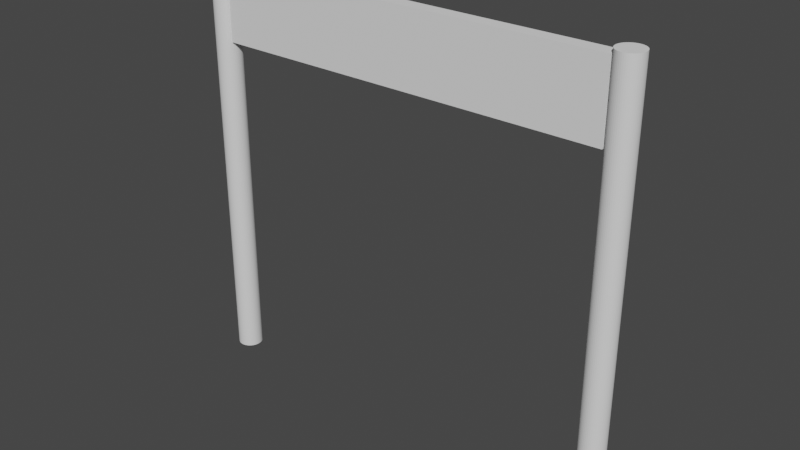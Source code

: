 # Source: FinishLine.blend  (saved by Blender 2.82.7; exported with 4.5.12 LTS)
import bpy
from mathutils import Matrix  # noqa: F401  (used for matrix-valued properties, if any)

bpy.ops.wm.read_factory_settings(use_empty=True)
scene = bpy.context.scene
scene.name = 'Scene'

# ---- collections
col_startline = bpy.data.collections.new('StartLine'); scene.collection.children.link(col_startline)

# ---- world
world_world = bpy.data.worlds.new('World'); scene.world = world_world
world_world.use_nodes = True; world_world.node_tree.nodes.clear()
_N = world_world.node_tree.nodes; _L = world_world.node_tree.links
n0 = _N.new('ShaderNodeOutputWorld'); n0.name = 'World Output'; n0.location = (300, 300)
n1 = _N.new('ShaderNodeBackground'); n1.name = 'Background'; n1.location = (10, 300)
n1.inputs[0].default_value = (0.05088, 0.05088, 0.05088, 1.0)
_L.new(n1.outputs[0], n0.inputs[0])
n0.is_active_output = True
world_world.color = (0.05088, 0.05088, 0.05088)
world_world.use_sun_shadow = False
world_world.sun_shadow_jitter_overblur = 0.0

# ---- meshes
me_flagcurve = bpy.data.meshes.new('FlagCurve')
me_flagcurve.from_pydata([(-0.07149, -0.01319, 0.0), (0.07149, -0.01319, 0.0), (0.07149, 0.01319, 0.0), (-0.07149, 0.01319, 0.0), (-0.07149, 0.01319, -0.005), (0.07149, 0.01319, -0.005), (0.07149, -0.01319, -0.005), (-0.07149, -0.01319, -0.005)], [], [(0, 1, 2), (0, 2, 3), (7, 4, 5), (7, 5, 6), (3, 4, 7, 0), (2, 5, 4, 3), (1, 6, 5, 2), (0, 7, 6, 1)])
_uv = me_flagcurve.uv_layers.new(name='UVMap')
_uv.uv.foreach_set('vector', [1.0, 0.0, 0.6667, 0.0, 0.3333, 0.0, 1.0, 0.0, 0.3333, 0.0, 0.0, 0.0, 1.0, 0.0, 0.0, 0.0, 0.3333, 0.0, 1.0, 0.0, 0.3333, 0.0, 0.6667, 0.0, 0.0, 0.0, 0.0, 0.0, 1.0, 0.0, 1.0, 0.0, 0.3333, 0.0, 0.3333, 0.0, 0.0, 0.0, 0.0, 0.0, 0.6667, 0.0, 0.6667, 0.0, 0.3333, 0.0, 0.3333, 0.0, 1.0, 0.0, 1.0, 0.0, 0.6667, 0.0, 0.6667, 0.0])
me_flagcurve.materials.append(None)
me_flagcurve.use_remesh_fix_poles = True
me_flagcurve.use_remesh_preserve_attributes = False
me_flagcurve.use_mirror_vertex_groups = False
me_flagcurve.update()
me_leftflagpolecurve = bpy.data.meshes.new('LeftFlagpoleCurve')
me_leftflagpolecurve.from_pydata([(-0.004501, -8.941e-08, 0.0), (-0.00446, 0.0006103, 0.0), (-0.00434, 0.001196, 0.0), (-0.004147, 0.001751, 0.0), (-0.003886, 0.002271, 0.0), (-0.003563, 0.002749, 0.0), (-0.003182, 0.003181, 0.0), (-0.00275, 0.003562, 0.0), (-0.002271, 0.003885, 0.0), (-0.001751, 0.004146, 0.0), (-0.001196, 0.004339, 0.0), (-0.0006105, 0.004459, 0.0), (1.863e-09, 0.0045, 0.0), (0.0006105, 0.004459, 0.0), (0.001196, 0.004339, 0.0), (0.001751, 0.004146, 0.0), (0.002271, 0.003885, 0.0), (0.00275, 0.003562, 0.0), (0.003182, 0.003181, 0.0), (0.003563, 0.002749, 0.0), (0.003886, 0.002271, 0.0), (0.004147, 0.001751, 0.0), (0.00434, 0.001196, 0.0), (0.00446, 0.0006103, 0.0), (0.004501, -8.941e-08, 0.0), (0.00446, -0.0006104, 0.0), (0.00434, -0.001196, 0.0), (0.004147, -0.001751, 0.0), (0.003886, -0.002271, 0.0), (0.003563, -0.002749, 0.0), (0.003182, -0.003182, 0.0), (0.00275, -0.003562, 0.0), (0.002271, -0.003885, 0.0), (0.001751, -0.004146, 0.0), (0.001196, -0.004339, 0.0), (0.0006105, -0.004459, 0.0), (1.863e-09, -0.0045, 0.0), (-0.0006105, -0.004459, 0.0), (-0.001196, -0.004339, 0.0), (-0.001751, -0.004146, 0.0), (-0.002271, -0.003885, 0.0), (-0.00275, -0.003562, 0.0), (-0.003182, -0.003182, 0.0), (-0.003563, -0.002749, 0.0), (-0.003886, -0.002271, 0.0), (-0.004147, -0.001751, 0.0), (-0.00434, -0.001196, 0.0), (-0.00446, -0.0006104, 0.0), (-0.004501, -8.941e-08, 0.0), (-0.00446, 0.0006103, 0.0), (-0.00434, 0.001196, 0.0), (-0.004147, 0.001751, 0.0), (-0.003886, 0.002271, 0.0), (-0.003563, 0.002749, 0.0), (-0.003182, 0.003181, 0.0), (-0.00275, 0.003562, 0.0), (-0.002271, 0.003885, 0.0), (-0.001751, 0.004146, 0.0), (-0.001196, 0.004339, 0.0), (-0.0006105, 0.004459, 0.0), (1.863e-09, 0.0045, 0.0), (0.0006105, 0.004459, 0.0), (0.001196, 0.004339, 0.0), (0.001751, 0.004146, 0.0), (0.002271, 0.003885, 0.0), (0.00275, 0.003562, 0.0), (0.003182, 0.003181, 0.0), (0.003563, 0.002749, 0.0), (0.003886, 0.002271, 0.0), (0.004147, 0.001751, 0.0), (0.00434, 0.001196, 0.0), (0.00446, 0.0006103, 0.0), (0.004501, -8.941e-08, 0.0), (0.00446, -0.0006104, 0.0), (0.00434, -0.001196, 0.0), (0.004147, -0.001751, 0.0), (0.003886, -0.002271, 0.0), (0.003563, -0.002749, 0.0), (0.003182, -0.003182, 0.0), (0.00275, -0.003562, 0.0), (0.002271, -0.003885, 0.0), (0.001751, -0.004146, 0.0), (0.001196, -0.004339, 0.0), (0.0006105, -0.004459, 0.0), (1.863e-09, -0.0045, 0.0), (-0.0006105, -0.004459, 0.0), (-0.001196, -0.004339, 0.0), (-0.001751, -0.004146, 0.0), (-0.002271, -0.003885, 0.0), (-0.00275, -0.003562, 0.0), (-0.003182, -0.003182, 0.0), (-0.003563, -0.002749, 0.0), (-0.003886, -0.002271, 0.0), (-0.004147, -0.001751, 0.0), (-0.00434, -0.001196, 0.0), (-0.00446, -0.0006104, 0.0), (-0.004501, -8.941e-08, 0.15), (-0.00446, 0.0006103, 0.15), (-0.00434, 0.001196, 0.15), (-0.004147, 0.001751, 0.15), (-0.003886, 0.002271, 0.15), (-0.003563, 0.002749, 0.15), (-0.003182, 0.003181, 0.15), (-0.00275, 0.003562, 0.15), (-0.002271, 0.003885, 0.15), (-0.001751, 0.004146, 0.15), (-0.001196, 0.004339, 0.15), (-0.0006105, 0.004459, 0.15), (1.863e-09, 0.0045, 0.15), (0.0006105, 0.004459, 0.15), (0.001196, 0.004339, 0.15), (0.001751, 0.004146, 0.15), (0.002271, 0.003885, 0.15), (0.00275, 0.003562, 0.15), (0.003182, 0.003181, 0.15), (0.003563, 0.002749, 0.15), (0.003886, 0.002271, 0.15), (0.004147, 0.001751, 0.15), (0.00434, 0.001196, 0.15), (0.00446, 0.0006103, 0.15), (0.004501, -8.941e-08, 0.15), (0.00446, -0.0006104, 0.15), (0.00434, -0.001196, 0.15), (0.004147, -0.001751, 0.15), (0.003886, -0.002271, 0.15), (0.003563, -0.002749, 0.15), (0.003182, -0.003182, 0.15), (0.00275, -0.003562, 0.15), (0.002271, -0.003885, 0.15), (0.001751, -0.004146, 0.15), (0.001196, -0.004339, 0.15), (0.0006105, -0.004459, 0.15), (1.863e-09, -0.0045, 0.15), (-0.0006105, -0.004459, 0.15), (-0.001196, -0.004339, 0.15), (-0.001751, -0.004146, 0.15), (-0.002271, -0.003885, 0.15), (-0.00275, -0.003562, 0.15), (-0.003182, -0.003182, 0.15), (-0.003563, -0.002749, 0.15), (-0.003886, -0.002271, 0.15), (-0.004147, -0.001751, 0.15), (-0.00434, -0.001196, 0.15), (-0.00446, -0.0006104, 0.15)], [], [(11, 12, 13), (10, 11, 13), (10, 13, 14), (9, 10, 14), (9, 14, 15), (8, 9, 15), (8, 15, 16), (7, 8, 16), (7, 16, 17), (6, 7, 17), (6, 17, 18), (5, 6, 18), (5, 18, 19), (4, 5, 19), (4, 19, 20), (3, 4, 20), (3, 20, 21), (2, 3, 21), (2, 21, 22), (1, 2, 22), (1, 22, 23), (0, 1, 23), (0, 23, 24), (47, 0, 24), (47, 24, 25), (46, 47, 25), (46, 25, 26), (45, 46, 26), (45, 26, 27), (44, 45, 27), (44, 27, 28), (43, 44, 28), (43, 28, 29), (42, 43, 29), (42, 29, 30), (41, 42, 30), (41, 30, 31), (40, 41, 31), (40, 31, 32), (39, 40, 32), (39, 32, 33), (38, 39, 33), (38, 33, 34), (37, 38, 34), (37, 34, 35), (36, 37, 35), (53, 52, 100, 101), (60, 59, 107, 108), (91, 90, 138, 139), (67, 66, 114, 115), (77, 76, 124, 125), (50, 49, 97, 98), (88, 87, 135, 136), (84, 83, 131, 132), (70, 69, 117, 118), (57, 56, 104, 105), (80, 79, 127, 128), (95, 94, 142, 143), (85, 84, 132, 133), (63, 62, 110, 111), (73, 72, 120, 121), (54, 53, 101, 102), (83, 82, 130, 131), (92, 91, 139, 140), (66, 65, 113, 114), (76, 75, 123, 124), (51, 50, 98, 99), (89, 88, 136, 137), (69, 68, 116, 117), (58, 57, 105, 106), (79, 78, 126, 127), (48, 95, 143, 96), (86, 85, 133, 134), (62, 61, 109, 110), (72, 71, 119, 120), (55, 54, 102, 103), (82, 81, 129, 130), (93, 92, 140, 141), (65, 64, 112, 113), (75, 74, 122, 123), (52, 51, 99, 100), (90, 89, 137, 138), (68, 67, 115, 116), (59, 58, 106, 107), (78, 77, 125, 126), (49, 48, 96, 97), (87, 86, 134, 135), (61, 60, 108, 109), (71, 70, 118, 119), (56, 55, 103, 104), (81, 80, 128, 129), (94, 93, 141, 142), (5, 4, 52, 53), (26, 25, 73, 74), (16, 15, 63, 64), (46, 45, 93, 94), (33, 32, 80, 81), (8, 7, 55, 56), (23, 22, 70, 71), (13, 12, 60, 61), (39, 38, 86, 87), (1, 0, 48, 49), (30, 29, 77, 78), (11, 10, 58, 59), (20, 19, 67, 68), (42, 41, 89, 90), (4, 3, 51, 52), (27, 26, 74, 75), (17, 16, 64, 65), (45, 44, 92, 93), (34, 33, 81, 82), (7, 6, 54, 55), (24, 23, 71, 72), (14, 13, 61, 62), (38, 37, 85, 86), (0, 47, 95, 48), (31, 30, 78, 79), (10, 9, 57, 58), (21, 20, 68, 69), (41, 40, 88, 89), (3, 2, 50, 51), (28, 27, 75, 76), (18, 17, 65, 66), (44, 43, 91, 92), (35, 34, 82, 83), (6, 5, 53, 54), (25, 24, 72, 73), (15, 14, 62, 63), (37, 36, 84, 85), (47, 46, 94, 95), (32, 31, 79, 80), (9, 8, 56, 57), (22, 21, 69, 70), (36, 35, 83, 84), (40, 39, 87, 88), (2, 1, 49, 50), (29, 28, 76, 77), (19, 18, 66, 67), (43, 42, 90, 91), (12, 11, 59, 60), (107, 109, 108), (106, 109, 107), (106, 110, 109), (105, 110, 106), (105, 111, 110), (104, 111, 105), (104, 112, 111), (103, 112, 104), (103, 113, 112), (102, 113, 103), (102, 114, 113), (101, 114, 102), (101, 115, 114), (100, 115, 101), (100, 116, 115), (99, 116, 100), (99, 117, 116), (98, 117, 99), (98, 118, 117), (97, 118, 98), (97, 119, 118), (96, 119, 97), (96, 120, 119), (143, 120, 96), (143, 121, 120), (142, 121, 143), (142, 122, 121), (141, 122, 142), (141, 123, 122), (140, 123, 141), (140, 124, 123), (139, 124, 140), (139, 125, 124), (138, 125, 139), (138, 126, 125), (137, 126, 138), (137, 127, 126), (136, 127, 137), (136, 128, 127), (135, 128, 136), (135, 129, 128), (134, 129, 135), (134, 130, 129), (133, 130, 134), (133, 131, 130), (132, 131, 133), (74, 73, 121, 122), (64, 63, 111, 112)])
_uv = me_leftflagpolecurve.uv_layers.new(name='UVMap')
_uv.uv.foreach_set('vector', [0.234, 0.0, 0.2553, 0.0, 0.2766, 0.0, 0.2128, 0.0, 0.234, 0.0, 0.2766, 0.0, 0.2128, 0.0, 0.2766, 0.0, 0.2979, 0.0, 0.1915, 0.0, 0.2128, 0.0, 0.2979, 0.0, 0.1915, 0.0, 0.2979, 0.0, 0.3191, 0.0, 0.1702, 0.0, 0.1915, 0.0, 0.3191, 0.0, 0.1702, 0.0, 0.3191, 0.0, 0.3404, 0.0, 0.1489, 0.0, 0.1702, 0.0, 0.3404, 0.0, 0.1489, 0.0, 0.3404, 0.0, 0.3617, 0.0, 0.1277, 0.0, 0.1489, 0.0, 0.3617, 0.0, 0.1277, 0.0, 0.3617, 0.0, 0.383, 0.0, 0.1064, 0.0, 0.1277, 0.0, 0.383, 0.0, 0.1064, 0.0, 0.383, 0.0, 0.4043, 0.0, 0.08511, 0.0, 0.1064, 0.0, 0.4043, 0.0, 0.08511, 0.0, 0.4043, 0.0, 0.4255, 0.0, 0.06383, 0.0, 0.08511, 0.0, 0.4255, 0.0, 0.06383, 0.0, 0.4255, 0.0, 0.4468, 0.0, 0.04255, 0.0, 0.06383, 0.0, 0.4468, 0.0, 0.04255, 0.0, 0.4468, 0.0, 0.4681, 0.0, 0.02128, 0.0, 0.04255, 0.0, 0.4681, 0.0, 0.02128, 0.0, 0.4681, 0.0, 0.4894, 0.0, 0.0, 0.0, 0.02128, 0.0, 0.4894, 0.0, 0.0, 0.0, 0.4894, 0.0, 0.5106, 0.0, 1.0, 0.0, 0.0, 0.0, 0.5106, 0.0, 1.0, 0.0, 0.5106, 0.0, 0.5319, 0.0, 0.9787, 0.0, 1.0, 0.0, 0.5319, 0.0, 0.9787, 0.0, 0.5319, 0.0, 0.5532, 0.0, 0.9574, 0.0, 0.9787, 0.0, 0.5532, 0.0, 0.9574, 0.0, 0.5532, 0.0, 0.5745, 0.0, 0.9362, 0.0, 0.9574, 0.0, 0.5745, 0.0, 0.9362, 0.0, 0.5745, 0.0, 0.5957, 0.0, 0.9149, 0.0, 0.9362, 0.0, 0.5957, 0.0, 0.9149, 0.0, 0.5957, 0.0, 0.617, 0.0, 0.8936, 0.0, 0.9149, 0.0, 0.617, 0.0, 0.8936, 0.0, 0.617, 0.0, 0.6383, 0.0, 0.8723, 0.0, 0.8936, 0.0, 0.6383, 0.0, 0.8723, 0.0, 0.6383, 0.0, 0.6596, 0.0, 0.8511, 0.0, 0.8723, 0.0, 0.6596, 0.0, 0.8511, 0.0, 0.6596, 0.0, 0.6809, 0.0, 0.8298, 0.0, 0.8511, 0.0, 0.6809, 0.0, 0.8298, 0.0, 0.6809, 0.0, 0.7021, 0.0, 0.8085, 0.0, 0.8298, 0.0, 0.7021, 0.0, 0.8085, 0.0, 0.7021, 0.0, 0.7234, 0.0, 0.7872, 0.0, 0.8085, 0.0, 0.7234, 0.0, 0.7872, 0.0, 0.7234, 0.0, 0.7447, 0.0, 0.766, 0.0, 0.7872, 0.0, 0.7447, 0.0, 0.1064, 0.0, 0.08511, 0.0, 0.08511, 0.0, 0.1064, 0.0, 0.2553, 0.0, 0.234, 0.0, 0.234, 0.0, 0.2553, 0.0, 0.9149, 0.0, 0.8936, 0.0, 0.8936, 0.0, 0.9149, 0.0, 0.4043, 0.0, 0.383, 0.0, 0.383, 0.0, 0.4043, 0.0, 0.617, 0.0, 0.5957, 0.0, 0.5957, 0.0, 0.617, 0.0, 0.04255, 0.0, 0.02128, 0.0, 0.02128, 0.0, 0.04255, 0.0, 0.8511, 0.0, 0.8298, 0.0, 0.8298, 0.0, 0.8511, 0.0, 0.766, 0.0, 0.7447, 0.0, 0.7447, 0.0, 0.766, 0.0, 0.4681, 0.0, 0.4468, 0.0, 0.4468, 0.0, 0.4681, 0.0, 0.1915, 0.0, 0.1702, 0.0, 0.1702, 0.0, 0.1915, 0.0, 0.6809, 0.0, 0.6596, 0.0, 0.6596, 0.0, 0.6809, 0.0, 1.0, 0.0, 0.9787, 0.0, 0.9787, 0.0, 1.0, 0.0, 0.7872, 0.0, 0.766, 0.0, 0.766, 0.0, 0.7872, 0.0, 0.3191, 0.0, 0.2979, 0.0, 0.2979, 0.0, 0.3191, 0.0, 0.5319, 0.0, 0.5106, 0.0, 0.5106, 0.0, 0.5319, 0.0, 0.1277, 0.0, 0.1064, 0.0, 0.1064, 0.0, 0.1277, 0.0, 0.7447, 0.0, 0.7234, 0.0, 0.7234, 0.0, 0.7447, 0.0, 0.9362, 0.0, 0.9149, 0.0, 0.9149, 0.0, 0.9362, 0.0, 0.383, 0.0, 0.3617, 0.0, 0.3617, 0.0, 0.383, 0.0, 0.5957, 0.0, 0.5745, 0.0, 0.5745, 0.0, 0.5957, 0.0, 0.06383, 0.0, 0.04255, 0.0, 0.04255, 0.0, 0.06383, 0.0, 0.8723, 0.0, 0.8511, 0.0, 0.8511, 0.0, 0.8723, 0.0, 0.4468, 0.0, 0.4255, 0.0, 0.4255, 0.0, 0.4468, 0.0, 0.2128, 0.0, 0.1915, 0.0, 0.1915, 0.0, 0.2128, 0.0, 0.6596, 0.0, 0.6383, 0.0, 0.6383, 0.0, 0.6596, 0.0, 0.0, 0.0, 1.0, 0.0, 1.0, 0.0, 0.0, 0.0, 0.8085, 0.0, 0.7872, 0.0, 0.7872, 0.0, 0.8085, 0.0, 0.2979, 0.0, 0.2766, 0.0, 0.2766, 0.0, 0.2979, 0.0, 0.5106, 0.0, 0.4894, 0.0, 0.4894, 0.0, 0.5106, 0.0, 0.1489, 0.0, 0.1277, 0.0, 0.1277, 0.0, 0.1489, 0.0, 0.7234, 0.0, 0.7021, 0.0, 0.7021, 0.0, 0.7234, 0.0, 0.9574, 0.0, 0.9362, 0.0, 0.9362, 0.0, 0.9574, 0.0, 0.3617, 0.0, 0.3404, 0.0, 0.3404, 0.0, 0.3617, 0.0, 0.5745, 0.0, 0.5532, 0.0, 0.5532, 0.0, 0.5745, 0.0, 0.08511, 0.0, 0.06383, 0.0, 0.06383, 0.0, 0.08511, 0.0, 0.8936, 0.0, 0.8723, 0.0, 0.8723, 0.0, 0.8936, 0.0, 0.4255, 0.0, 0.4043, 0.0, 0.4043, 0.0, 0.4255, 0.0, 0.234, 0.0, 0.2128, 0.0, 0.2128, 0.0, 0.234, 0.0, 0.6383, 0.0, 0.617, 0.0, 0.617, 0.0, 0.6383, 0.0, 0.02128, 0.0, 0.0, 0.0, 0.0, 0.0, 0.02128, 0.0, 0.8298, 0.0, 0.8085, 0.0, 0.8085, 0.0, 0.8298, 0.0, 0.2766, 0.0, 0.2553, 0.0, 0.2553, 0.0, 0.2766, 0.0, 0.4894, 0.0, 0.4681, 0.0, 0.4681, 0.0, 0.4894, 0.0, 0.1702, 0.0, 0.1489, 0.0, 0.1489, 0.0, 0.1702, 0.0, 0.7021, 0.0, 0.6809, 0.0, 0.6809, 0.0, 0.7021, 0.0, 0.9787, 0.0, 0.9574, 0.0, 0.9574, 0.0, 0.9787, 0.0, 0.1064, 0.0, 0.08511, 0.0, 0.08511, 0.0, 0.1064, 0.0, 0.5532, 0.0, 0.5319, 0.0, 0.5319, 0.0, 0.5532, 0.0, 0.3404, 0.0, 0.3191, 0.0, 0.3191, 0.0, 0.3404, 0.0, 0.9787, 0.0, 0.9574, 0.0, 0.9574, 0.0, 0.9787, 0.0, 0.7021, 0.0, 0.6809, 0.0, 0.6809, 0.0, 0.7021, 0.0, 0.1702, 0.0, 0.1489, 0.0, 0.1489, 0.0, 0.1702, 0.0, 0.4894, 0.0, 0.4681, 0.0, 0.4681, 0.0, 0.4894, 0.0, 0.2766, 0.0, 0.2553, 0.0, 0.2553, 0.0, 0.2766, 0.0, 0.8298, 0.0, 0.8085, 0.0, 0.8085, 0.0, 0.8298, 0.0, 0.02128, 0.0, 0.0, 0.0, 0.0, 0.0, 0.02128, 0.0, 0.6383, 0.0, 0.617, 0.0, 0.617, 0.0, 0.6383, 0.0, 0.234, 0.0, 0.2128, 0.0, 0.2128, 0.0, 0.234, 0.0, 0.4255, 0.0, 0.4043, 0.0, 0.4043, 0.0, 0.4255, 0.0, 0.8936, 0.0, 0.8723, 0.0, 0.8723, 0.0, 0.8936, 0.0, 0.08511, 0.0, 0.06383, 0.0, 0.06383, 0.0, 0.08511, 0.0, 0.5745, 0.0, 0.5532, 0.0, 0.5532, 0.0, 0.5745, 0.0, 0.3617, 0.0, 0.3404, 0.0, 0.3404, 0.0, 0.3617, 0.0, 0.9574, 0.0, 0.9362, 0.0, 0.9362, 0.0, 0.9574, 0.0, 0.7234, 0.0, 0.7021, 0.0, 0.7021, 0.0, 0.7234, 0.0, 0.1489, 0.0, 0.1277, 0.0, 0.1277, 0.0, 0.1489, 0.0, 0.5106, 0.0, 0.4894, 0.0, 0.4894, 0.0, 0.5106, 0.0, 0.2979, 0.0, 0.2766, 0.0, 0.2766, 0.0, 0.2979, 0.0, 0.8085, 0.0, 0.7872, 0.0, 0.7872, 0.0, 0.8085, 0.0, 0.0, 0.0, 1.0, 0.0, 1.0, 0.0, 0.0, 0.0, 0.6596, 0.0, 0.6383, 0.0, 0.6383, 0.0, 0.6596, 0.0, 0.2128, 0.0, 0.1915, 0.0, 0.1915, 0.0, 0.2128, 0.0, 0.4468, 0.0, 0.4255, 0.0, 0.4255, 0.0, 0.4468, 0.0, 0.8723, 0.0, 0.8511, 0.0, 0.8511, 0.0, 0.8723, 0.0, 0.06383, 0.0, 0.04255, 0.0, 0.04255, 0.0, 0.06383, 0.0, 0.5957, 0.0, 0.5745, 0.0, 0.5745, 0.0, 0.5957, 0.0, 0.383, 0.0, 0.3617, 0.0, 0.3617, 0.0, 0.383, 0.0, 0.9362, 0.0, 0.9149, 0.0, 0.9149, 0.0, 0.9362, 0.0, 0.7447, 0.0, 0.7234, 0.0, 0.7234, 0.0, 0.7447, 0.0, 0.1277, 0.0, 0.1064, 0.0, 0.1064, 0.0, 0.1277, 0.0, 0.5319, 0.0, 0.5106, 0.0, 0.5106, 0.0, 0.5319, 0.0, 0.3191, 0.0, 0.2979, 0.0, 0.2979, 0.0, 0.3191, 0.0, 0.7872, 0.0, 0.766, 0.0, 0.766, 0.0, 0.7872, 0.0, 1.0, 0.0, 0.9787, 0.0, 0.9787, 0.0, 1.0, 0.0, 0.6809, 0.0, 0.6596, 0.0, 0.6596, 0.0, 0.6809, 0.0, 0.1915, 0.0, 0.1702, 0.0, 0.1702, 0.0, 0.1915, 0.0, 0.4681, 0.0, 0.4468, 0.0, 0.4468, 0.0, 0.4681, 0.0, 0.766, 0.0, 0.7447, 0.0, 0.7447, 0.0, 0.766, 0.0, 0.8511, 0.0, 0.8298, 0.0, 0.8298, 0.0, 0.8511, 0.0, 0.04255, 0.0, 0.02128, 0.0, 0.02128, 0.0, 0.04255, 0.0, 0.617, 0.0, 0.5957, 0.0, 0.5957, 0.0, 0.617, 0.0, 0.4043, 0.0, 0.383, 0.0, 0.383, 0.0, 0.4043, 0.0, 0.9149, 0.0, 0.8936, 0.0, 0.8936, 0.0, 0.9149, 0.0, 0.2553, 0.0, 0.234, 0.0, 0.234, 0.0, 0.2553, 0.0, 0.234, 0.0, 0.2766, 0.0, 0.2553, 0.0, 0.2128, 0.0, 0.2766, 0.0, 0.234, 0.0, 0.2128, 0.0, 0.2979, 0.0, 0.2766, 0.0, 0.1915, 0.0, 0.2979, 0.0, 0.2128, 0.0, 0.1915, 0.0, 0.3191, 0.0, 0.2979, 0.0, 0.1702, 0.0, 0.3191, 0.0, 0.1915, 0.0, 0.1702, 0.0, 0.3404, 0.0, 0.3191, 0.0, 0.1489, 0.0, 0.3404, 0.0, 0.1702, 0.0, 0.1489, 0.0, 0.3617, 0.0, 0.3404, 0.0, 0.1277, 0.0, 0.3617, 0.0, 0.1489, 0.0, 0.1277, 0.0, 0.383, 0.0, 0.3617, 0.0, 0.1064, 0.0, 0.383, 0.0, 0.1277, 0.0, 0.1064, 0.0, 0.4043, 0.0, 0.383, 0.0, 0.08511, 0.0, 0.4043, 0.0, 0.1064, 0.0, 0.08511, 0.0, 0.4255, 0.0, 0.4043, 0.0, 0.06383, 0.0, 0.4255, 0.0, 0.08511, 0.0, 0.06383, 0.0, 0.4468, 0.0, 0.4255, 0.0, 0.04255, 0.0, 0.4468, 0.0, 0.06383, 0.0, 0.04255, 0.0, 0.4681, 0.0, 0.4468, 0.0, 0.02128, 0.0, 0.4681, 0.0, 0.04255, 0.0, 0.02128, 0.0, 0.4894, 0.0, 0.4681, 0.0, 0.0, 0.0, 0.4894, 0.0, 0.02128, 0.0, 0.0, 0.0, 0.5106, 0.0, 0.4894, 0.0, 1.0, 0.0, 0.5106, 0.0, 0.0, 0.0, 1.0, 0.0, 0.5319, 0.0, 0.5106, 0.0, 0.9787, 0.0, 0.5319, 0.0, 1.0, 0.0, 0.9787, 0.0, 0.5532, 0.0, 0.5319, 0.0, 0.9574, 0.0, 0.5532, 0.0, 0.9787, 0.0, 0.9574, 0.0, 0.5745, 0.0, 0.5532, 0.0, 0.9362, 0.0, 0.5745, 0.0, 0.9574, 0.0, 0.9362, 0.0, 0.5957, 0.0, 0.5745, 0.0, 0.9149, 0.0, 0.5957, 0.0, 0.9362, 0.0, 0.9149, 0.0, 0.617, 0.0, 0.5957, 0.0, 0.8936, 0.0, 0.617, 0.0, 0.9149, 0.0, 0.8936, 0.0, 0.6383, 0.0, 0.617, 0.0, 0.8723, 0.0, 0.6383, 0.0, 0.8936, 0.0, 0.8723, 0.0, 0.6596, 0.0, 0.6383, 0.0, 0.8511, 0.0, 0.6596, 0.0, 0.8723, 0.0, 0.8511, 0.0, 0.6809, 0.0, 0.6596, 0.0, 0.8298, 0.0, 0.6809, 0.0, 0.8511, 0.0, 0.8298, 0.0, 0.7021, 0.0, 0.6809, 0.0, 0.8085, 0.0, 0.7021, 0.0, 0.8298, 0.0, 0.8085, 0.0, 0.7234, 0.0, 0.7021, 0.0, 0.7872, 0.0, 0.7234, 0.0, 0.8085, 0.0, 0.7872, 0.0, 0.7447, 0.0, 0.7234, 0.0, 0.766, 0.0, 0.7447, 0.0, 0.7872, 0.0, 0.5532, 0.0, 0.5319, 0.0, 0.5319, 0.0, 0.5532, 0.0, 0.3404, 0.0, 0.3191, 0.0, 0.3191, 0.0, 0.3404, 0.0])
me_leftflagpolecurve.materials.append(None)
me_leftflagpolecurve.use_remesh_fix_poles = True
me_leftflagpolecurve.use_remesh_preserve_attributes = False
me_leftflagpolecurve.use_mirror_vertex_groups = False
me_leftflagpolecurve.update()
me_rightflagpolecurve = bpy.data.meshes.new('RightFlagpoleCurve')
me_rightflagpolecurve.from_pydata([(-0.004501, -8.941e-08, 0.0), (-0.00446, 0.0006103, 0.0), (-0.00434, 0.001196, 0.0), (-0.004147, 0.001751, 0.0), (-0.003886, 0.002271, 0.0), (-0.003563, 0.002749, 0.0), (-0.003182, 0.003181, 0.0), (-0.00275, 0.003562, 0.0), (-0.002271, 0.003885, 0.0), (-0.001751, 0.004146, 0.0), (-0.001196, 0.004339, 0.0), (-0.0006105, 0.004459, 0.0), (0.0, 0.0045, 0.0), (0.0006105, 0.004459, 0.0), (0.001196, 0.004339, 0.0), (0.001751, 0.004146, 0.0), (0.002271, 0.003885, 0.0), (0.00275, 0.003562, 0.0), (0.003182, 0.003181, 0.0), (0.003563, 0.002749, 0.0), (0.003886, 0.002271, 0.0), (0.004147, 0.001751, 0.0), (0.00434, 0.001196, 0.0), (0.00446, 0.0006103, 0.0), (0.004501, -8.941e-08, 0.0), (0.00446, -0.0006104, 0.0), (0.00434, -0.001196, 0.0), (0.004147, -0.001751, 0.0), (0.003886, -0.002271, 0.0), (0.003563, -0.002749, 0.0), (0.003182, -0.003182, 0.0), (0.00275, -0.003562, 0.0), (0.002271, -0.003885, 0.0), (0.001751, -0.004146, 0.0), (0.001196, -0.004339, 0.0), (0.0006105, -0.004459, 0.0), (0.0, -0.0045, 0.0), (-0.0006105, -0.004459, 0.0), (-0.001196, -0.004339, 0.0), (-0.001751, -0.004146, 0.0), (-0.002271, -0.003885, 0.0), (-0.00275, -0.003562, 0.0), (-0.003182, -0.003182, 0.0), (-0.003563, -0.002749, 0.0), (-0.003886, -0.002271, 0.0), (-0.004147, -0.001751, 0.0), (-0.00434, -0.001196, 0.0), (-0.00446, -0.0006104, 0.0), (-0.004501, -8.941e-08, 0.15), (-0.00446, 0.0006103, 0.15), (-0.00434, 0.001196, 0.15), (-0.004147, 0.001751, 0.15), (-0.003886, 0.002271, 0.15), (-0.003563, 0.002749, 0.15), (-0.003182, 0.003181, 0.15), (-0.00275, 0.003562, 0.15), (-0.002271, 0.003885, 0.15), (-0.001751, 0.004146, 0.15), (-0.001196, 0.004339, 0.15), (-0.0006105, 0.004459, 0.15), (0.0, 0.0045, 0.15), (0.0006105, 0.004459, 0.15), (0.001196, 0.004339, 0.15), (0.001751, 0.004146, 0.15), (0.002271, 0.003885, 0.15), (0.00275, 0.003562, 0.15), (0.003182, 0.003181, 0.15), (0.003563, 0.002749, 0.15), (0.003886, 0.002271, 0.15), (0.004147, 0.001751, 0.15), (0.00434, 0.001196, 0.15), (0.00446, 0.0006103, 0.15), (0.004501, -8.941e-08, 0.15), (0.00446, -0.0006104, 0.15), (0.00434, -0.001196, 0.15), (0.004147, -0.001751, 0.15), (0.003886, -0.002271, 0.15), (0.003563, -0.002749, 0.15), (0.003182, -0.003182, 0.15), (0.00275, -0.003562, 0.15), (0.002271, -0.003885, 0.15), (0.001751, -0.004146, 0.15), (0.001196, -0.004339, 0.15), (0.0006105, -0.004459, 0.15), (0.0, -0.0045, 0.15), (-0.0006105, -0.004459, 0.15), (-0.001196, -0.004339, 0.15), (-0.001751, -0.004146, 0.15), (-0.002271, -0.003885, 0.15), (-0.00275, -0.003562, 0.15), (-0.003182, -0.003182, 0.15), (-0.003563, -0.002749, 0.15), (-0.003886, -0.002271, 0.15), (-0.004147, -0.001751, 0.15), (-0.00434, -0.001196, 0.15), (-0.00446, -0.0006104, 0.15)], [], [(11, 12, 13), (10, 11, 13), (10, 13, 14), (9, 10, 14), (9, 14, 15), (8, 9, 15), (8, 15, 16), (7, 8, 16), (7, 16, 17), (6, 7, 17), (6, 17, 18), (5, 6, 18), (5, 18, 19), (4, 5, 19), (4, 19, 20), (3, 4, 20), (3, 20, 21), (2, 3, 21), (2, 21, 22), (1, 2, 22), (1, 22, 23), (0, 1, 23), (0, 23, 24), (47, 0, 24), (47, 24, 25), (46, 47, 25), (46, 25, 26), (45, 46, 26), (45, 26, 27), (44, 45, 27), (44, 27, 28), (43, 44, 28), (43, 28, 29), (42, 43, 29), (42, 29, 30), (41, 42, 30), (41, 30, 31), (40, 41, 31), (40, 31, 32), (39, 40, 32), (39, 32, 33), (38, 39, 33), (38, 33, 34), (37, 38, 34), (37, 34, 35), (36, 37, 35), (59, 61, 60), (58, 61, 59), (58, 62, 61), (57, 62, 58), (57, 63, 62), (56, 63, 57), (56, 64, 63), (55, 64, 56), (55, 65, 64), (54, 65, 55), (54, 66, 65), (53, 66, 54), (53, 67, 66), (52, 67, 53), (52, 68, 67), (51, 68, 52), (51, 69, 68), (50, 69, 51), (50, 70, 69), (49, 70, 50), (49, 71, 70), (48, 71, 49), (48, 72, 71), (95, 72, 48), (95, 73, 72), (94, 73, 95), (94, 74, 73), (93, 74, 94), (93, 75, 74), (92, 75, 93), (92, 76, 75), (91, 76, 92), (91, 77, 76), (90, 77, 91), (90, 78, 77), (89, 78, 90), (89, 79, 78), (88, 79, 89), (88, 80, 79), (87, 80, 88), (87, 81, 80), (86, 81, 87), (86, 82, 81), (85, 82, 86), (85, 83, 82), (84, 83, 85), (36, 35, 83, 84), (40, 39, 87, 88), (2, 1, 49, 50), (29, 28, 76, 77), (19, 18, 66, 67), (43, 42, 90, 91), (12, 11, 59, 60), (5, 4, 52, 53), (26, 25, 73, 74), (16, 15, 63, 64), (46, 45, 93, 94), (33, 32, 80, 81), (8, 7, 55, 56), (23, 22, 70, 71), (13, 12, 60, 61), (39, 38, 86, 87), (1, 0, 48, 49), (30, 29, 77, 78), (11, 10, 58, 59), (20, 19, 67, 68), (42, 41, 89, 90), (4, 3, 51, 52), (27, 26, 74, 75), (17, 16, 64, 65), (45, 44, 92, 93), (34, 33, 81, 82), (7, 6, 54, 55), (24, 23, 71, 72), (14, 13, 61, 62), (38, 37, 85, 86), (0, 47, 95, 48), (31, 30, 78, 79), (10, 9, 57, 58), (21, 20, 68, 69), (41, 40, 88, 89), (3, 2, 50, 51), (28, 27, 75, 76), (18, 17, 65, 66), (44, 43, 91, 92), (35, 34, 82, 83), (6, 5, 53, 54), (25, 24, 72, 73), (15, 14, 62, 63), (37, 36, 84, 85), (47, 46, 94, 95), (32, 31, 79, 80), (9, 8, 56, 57), (22, 21, 69, 70)])
_uv = me_rightflagpolecurve.uv_layers.new(name='UVMap')
_uv.uv.foreach_set('vector', [0.234, 0.0, 0.2553, 0.0, 0.2766, 0.0, 0.2128, 0.0, 0.234, 0.0, 0.2766, 0.0, 0.2128, 0.0, 0.2766, 0.0, 0.2979, 0.0, 0.1915, 0.0, 0.2128, 0.0, 0.2979, 0.0, 0.1915, 0.0, 0.2979, 0.0, 0.3191, 0.0, 0.1702, 0.0, 0.1915, 0.0, 0.3191, 0.0, 0.1702, 0.0, 0.3191, 0.0, 0.3404, 0.0, 0.1489, 0.0, 0.1702, 0.0, 0.3404, 0.0, 0.1489, 0.0, 0.3404, 0.0, 0.3617, 0.0, 0.1277, 0.0, 0.1489, 0.0, 0.3617, 0.0, 0.1277, 0.0, 0.3617, 0.0, 0.383, 0.0, 0.1064, 0.0, 0.1277, 0.0, 0.383, 0.0, 0.1064, 0.0, 0.383, 0.0, 0.4043, 0.0, 0.08511, 0.0, 0.1064, 0.0, 0.4043, 0.0, 0.08511, 0.0, 0.4043, 0.0, 0.4255, 0.0, 0.06383, 0.0, 0.08511, 0.0, 0.4255, 0.0, 0.06383, 0.0, 0.4255, 0.0, 0.4468, 0.0, 0.04255, 0.0, 0.06383, 0.0, 0.4468, 0.0, 0.04255, 0.0, 0.4468, 0.0, 0.4681, 0.0, 0.02128, 0.0, 0.04255, 0.0, 0.4681, 0.0, 0.02128, 0.0, 0.4681, 0.0, 0.4894, 0.0, 0.0, 0.0, 0.02128, 0.0, 0.4894, 0.0, 0.0, 0.0, 0.4894, 0.0, 0.5106, 0.0, 1.0, 0.0, 0.0, 0.0, 0.5106, 0.0, 1.0, 0.0, 0.5106, 0.0, 0.5319, 0.0, 0.9787, 0.0, 1.0, 0.0, 0.5319, 0.0, 0.9787, 0.0, 0.5319, 0.0, 0.5532, 0.0, 0.9574, 0.0, 0.9787, 0.0, 0.5532, 0.0, 0.9574, 0.0, 0.5532, 0.0, 0.5745, 0.0, 0.9362, 0.0, 0.9574, 0.0, 0.5745, 0.0, 0.9362, 0.0, 0.5745, 0.0, 0.5957, 0.0, 0.9149, 0.0, 0.9362, 0.0, 0.5957, 0.0, 0.9149, 0.0, 0.5957, 0.0, 0.617, 0.0, 0.8936, 0.0, 0.9149, 0.0, 0.617, 0.0, 0.8936, 0.0, 0.617, 0.0, 0.6383, 0.0, 0.8723, 0.0, 0.8936, 0.0, 0.6383, 0.0, 0.8723, 0.0, 0.6383, 0.0, 0.6596, 0.0, 0.8511, 0.0, 0.8723, 0.0, 0.6596, 0.0, 0.8511, 0.0, 0.6596, 0.0, 0.6809, 0.0, 0.8298, 0.0, 0.8511, 0.0, 0.6809, 0.0, 0.8298, 0.0, 0.6809, 0.0, 0.7021, 0.0, 0.8085, 0.0, 0.8298, 0.0, 0.7021, 0.0, 0.8085, 0.0, 0.7021, 0.0, 0.7234, 0.0, 0.7872, 0.0, 0.8085, 0.0, 0.7234, 0.0, 0.7872, 0.0, 0.7234, 0.0, 0.7447, 0.0, 0.766, 0.0, 0.7872, 0.0, 0.7447, 0.0, 0.234, 0.0, 0.2766, 0.0, 0.2553, 0.0, 0.2128, 0.0, 0.2766, 0.0, 0.234, 0.0, 0.2128, 0.0, 0.2979, 0.0, 0.2766, 0.0, 0.1915, 0.0, 0.2979, 0.0, 0.2128, 0.0, 0.1915, 0.0, 0.3191, 0.0, 0.2979, 0.0, 0.1702, 0.0, 0.3191, 0.0, 0.1915, 0.0, 0.1702, 0.0, 0.3404, 0.0, 0.3191, 0.0, 0.1489, 0.0, 0.3404, 0.0, 0.1702, 0.0, 0.1489, 0.0, 0.3617, 0.0, 0.3404, 0.0, 0.1277, 0.0, 0.3617, 0.0, 0.1489, 0.0, 0.1277, 0.0, 0.383, 0.0, 0.3617, 0.0, 0.1064, 0.0, 0.383, 0.0, 0.1277, 0.0, 0.1064, 0.0, 0.4043, 0.0, 0.383, 0.0, 0.08511, 0.0, 0.4043, 0.0, 0.1064, 0.0, 0.08511, 0.0, 0.4255, 0.0, 0.4043, 0.0, 0.06383, 0.0, 0.4255, 0.0, 0.08511, 0.0, 0.06383, 0.0, 0.4468, 0.0, 0.4255, 0.0, 0.04255, 0.0, 0.4468, 0.0, 0.06383, 0.0, 0.04255, 0.0, 0.4681, 0.0, 0.4468, 0.0, 0.02128, 0.0, 0.4681, 0.0, 0.04255, 0.0, 0.02128, 0.0, 0.4894, 0.0, 0.4681, 0.0, 0.0, 0.0, 0.4894, 0.0, 0.02128, 0.0, 0.0, 0.0, 0.5106, 0.0, 0.4894, 0.0, 1.0, 0.0, 0.5106, 0.0, 0.0, 0.0, 1.0, 0.0, 0.5319, 0.0, 0.5106, 0.0, 0.9787, 0.0, 0.5319, 0.0, 1.0, 0.0, 0.9787, 0.0, 0.5532, 0.0, 0.5319, 0.0, 0.9574, 0.0, 0.5532, 0.0, 0.9787, 0.0, 0.9574, 0.0, 0.5745, 0.0, 0.5532, 0.0, 0.9362, 0.0, 0.5745, 0.0, 0.9574, 0.0, 0.9362, 0.0, 0.5957, 0.0, 0.5745, 0.0, 0.9149, 0.0, 0.5957, 0.0, 0.9362, 0.0, 0.9149, 0.0, 0.617, 0.0, 0.5957, 0.0, 0.8936, 0.0, 0.617, 0.0, 0.9149, 0.0, 0.8936, 0.0, 0.6383, 0.0, 0.617, 0.0, 0.8723, 0.0, 0.6383, 0.0, 0.8936, 0.0, 0.8723, 0.0, 0.6596, 0.0, 0.6383, 0.0, 0.8511, 0.0, 0.6596, 0.0, 0.8723, 0.0, 0.8511, 0.0, 0.6809, 0.0, 0.6596, 0.0, 0.8298, 0.0, 0.6809, 0.0, 0.8511, 0.0, 0.8298, 0.0, 0.7021, 0.0, 0.6809, 0.0, 0.8085, 0.0, 0.7021, 0.0, 0.8298, 0.0, 0.8085, 0.0, 0.7234, 0.0, 0.7021, 0.0, 0.7872, 0.0, 0.7234, 0.0, 0.8085, 0.0, 0.7872, 0.0, 0.7447, 0.0, 0.7234, 0.0, 0.766, 0.0, 0.7447, 0.0, 0.7872, 0.0, 0.766, 0.0, 0.7447, 0.0, 0.7447, 0.0, 0.766, 0.0, 0.8511, 0.0, 0.8298, 0.0, 0.8298, 0.0, 0.8511, 0.0, 0.04255, 0.0, 0.02128, 0.0, 0.02128, 0.0, 0.04255, 0.0, 0.617, 0.0, 0.5957, 0.0, 0.5957, 0.0, 0.617, 0.0, 0.4043, 0.0, 0.383, 0.0, 0.383, 0.0, 0.4043, 0.0, 0.9149, 0.0, 0.8936, 0.0, 0.8936, 0.0, 0.9149, 0.0, 0.2553, 0.0, 0.234, 0.0, 0.234, 0.0, 0.2553, 0.0, 0.1064, 0.0, 0.08511, 0.0, 0.08511, 0.0, 0.1064, 0.0, 0.5532, 0.0, 0.5319, 0.0, 0.5319, 0.0, 0.5532, 0.0, 0.3404, 0.0, 0.3191, 0.0, 0.3191, 0.0, 0.3404, 0.0, 0.9787, 0.0, 0.9574, 0.0, 0.9574, 0.0, 0.9787, 0.0, 0.7021, 0.0, 0.6809, 0.0, 0.6809, 0.0, 0.7021, 0.0, 0.1702, 0.0, 0.1489, 0.0, 0.1489, 0.0, 0.1702, 0.0, 0.4894, 0.0, 0.4681, 0.0, 0.4681, 0.0, 0.4894, 0.0, 0.2766, 0.0, 0.2553, 0.0, 0.2553, 0.0, 0.2766, 0.0, 0.8298, 0.0, 0.8085, 0.0, 0.8085, 0.0, 0.8298, 0.0, 0.02128, 0.0, 0.0, 0.0, 0.0, 0.0, 0.02128, 0.0, 0.6383, 0.0, 0.617, 0.0, 0.617, 0.0, 0.6383, 0.0, 0.234, 0.0, 0.2128, 0.0, 0.2128, 0.0, 0.234, 0.0, 0.4255, 0.0, 0.4043, 0.0, 0.4043, 0.0, 0.4255, 0.0, 0.8936, 0.0, 0.8723, 0.0, 0.8723, 0.0, 0.8936, 0.0, 0.08511, 0.0, 0.06383, 0.0, 0.06383, 0.0, 0.08511, 0.0, 0.5745, 0.0, 0.5532, 0.0, 0.5532, 0.0, 0.5745, 0.0, 0.3617, 0.0, 0.3404, 0.0, 0.3404, 0.0, 0.3617, 0.0, 0.9574, 0.0, 0.9362, 0.0, 0.9362, 0.0, 0.9574, 0.0, 0.7234, 0.0, 0.7021, 0.0, 0.7021, 0.0, 0.7234, 0.0, 0.1489, 0.0, 0.1277, 0.0, 0.1277, 0.0, 0.1489, 0.0, 0.5106, 0.0, 0.4894, 0.0, 0.4894, 0.0, 0.5106, 0.0, 0.2979, 0.0, 0.2766, 0.0, 0.2766, 0.0, 0.2979, 0.0, 0.8085, 0.0, 0.7872, 0.0, 0.7872, 0.0, 0.8085, 0.0, 0.0, 0.0, 1.0, 0.0, 1.0, 0.0, 0.0, 0.0, 0.6596, 0.0, 0.6383, 0.0, 0.6383, 0.0, 0.6596, 0.0, 0.2128, 0.0, 0.1915, 0.0, 0.1915, 0.0, 0.2128, 0.0, 0.4468, 0.0, 0.4255, 0.0, 0.4255, 0.0, 0.4468, 0.0, 0.8723, 0.0, 0.8511, 0.0, 0.8511, 0.0, 0.8723, 0.0, 0.06383, 0.0, 0.04255, 0.0, 0.04255, 0.0, 0.06383, 0.0, 0.5957, 0.0, 0.5745, 0.0, 0.5745, 0.0, 0.5957, 0.0, 0.383, 0.0, 0.3617, 0.0, 0.3617, 0.0, 0.383, 0.0, 0.9362, 0.0, 0.9149, 0.0, 0.9149, 0.0, 0.9362, 0.0, 0.7447, 0.0, 0.7234, 0.0, 0.7234, 0.0, 0.7447, 0.0, 0.1277, 0.0, 0.1064, 0.0, 0.1064, 0.0, 0.1277, 0.0, 0.5319, 0.0, 0.5106, 0.0, 0.5106, 0.0, 0.5319, 0.0, 0.3191, 0.0, 0.2979, 0.0, 0.2979, 0.0, 0.3191, 0.0, 0.7872, 0.0, 0.766, 0.0, 0.766, 0.0, 0.7872, 0.0, 1.0, 0.0, 0.9787, 0.0, 0.9787, 0.0, 1.0, 0.0, 0.6809, 0.0, 0.6596, 0.0, 0.6596, 0.0, 0.6809, 0.0, 0.1915, 0.0, 0.1702, 0.0, 0.1702, 0.0, 0.1915, 0.0, 0.4681, 0.0, 0.4468, 0.0, 0.4468, 0.0, 0.4681, 0.0])
me_rightflagpolecurve.materials.append(None)
me_rightflagpolecurve.use_remesh_fix_poles = True
me_rightflagpolecurve.use_remesh_preserve_attributes = False
me_rightflagpolecurve.use_mirror_vertex_groups = False
me_rightflagpolecurve.update()

# ---- objects
ob_flag = bpy.data.objects.new('Flag', me_flagcurve)
ob_leftflagpole = bpy.data.objects.new('LeftFlagpole', me_leftflagpolecurve)
ob_rightflatpole = bpy.data.objects.new('RightFlatpole', me_rightflagpolecurve)

# ---- transforms, parenting, visibility, modifiers, constraints
ob_flag.location = (0.1037, 0.5631, 135.3)
ob_flag.rotation_euler = (4.712, -0.0, 0.0)
ob_flag.scale = (1000.0, 1000.0, 1000.0)
ob_flag.lineart.crease_threshold = 0.0
ob_leftflagpole.location = (-75.72, -1.937, 150.3)
ob_leftflagpole.rotation_euler = (3.142, -0.0, 0.0)
ob_leftflagpole.scale = (1000.0, 1000.0, 1000.0)
ob_leftflagpole.lineart.crease_threshold = 0.0
ob_rightflatpole.location = (75.92, -1.937, 150.3)
ob_rightflatpole.rotation_euler = (3.142, -0.0, 0.0)
ob_rightflatpole.scale = (1000.0, 1000.0, 1000.0)
ob_rightflatpole.lineart.crease_threshold = 0.0

# ---- collection membership
col_startline.objects.link(ob_flag)
col_startline.objects.link(ob_leftflagpole)
col_startline.objects.link(ob_rightflatpole)

# ---- scene / render settings (as saved in the file)
scene.frame_start = 1; scene.frame_end = 250; scene.frame_set(3)
scene.render.engine = 'BLENDER_EEVEE_NEXT'
scene.cycles.use_denoising = False
scene.cycles.samples = 128
scene.cycles.sampling_pattern = 'TABULATED_SOBOL'
scene.cycles.use_adaptive_sampling = False
scene.cycles.use_light_tree = False
scene.view_settings.view_transform = 'Filmic'
bpy.context.view_layer.update()

# ---- added for rendering (the .blend has no active camera and no usable light): camera, sun
cam_auto = bpy.data.cameras.new('AutoCamera')
cam_auto.lens = 50.0
cam_auto.sensor_width = 36.0
cam_auto.clip_end = 3571.77
ob_auto_camera = bpy.data.objects.new('AutoCamera', cam_auto)
scene.collection.objects.link(ob_auto_camera)
ob_auto_camera.location = (203.624, -246.161, 238.125)
ob_auto_camera.rotation_euler = (1.09748, -7.21219e-08, 0.694738)
scene.camera = ob_auto_camera
light_auto_sun = bpy.data.lights.new('AutoSun', 'SUN')
light_auto_sun.energy = 3.0
light_auto_sun.angle = 0.0523599
ob_auto_sun = bpy.data.objects.new('AutoSun', light_auto_sun)
scene.collection.objects.link(ob_auto_sun)
ob_auto_sun.rotation_euler = (0.872665, 0.174533, 0.523599)
bpy.context.view_layer.update()

